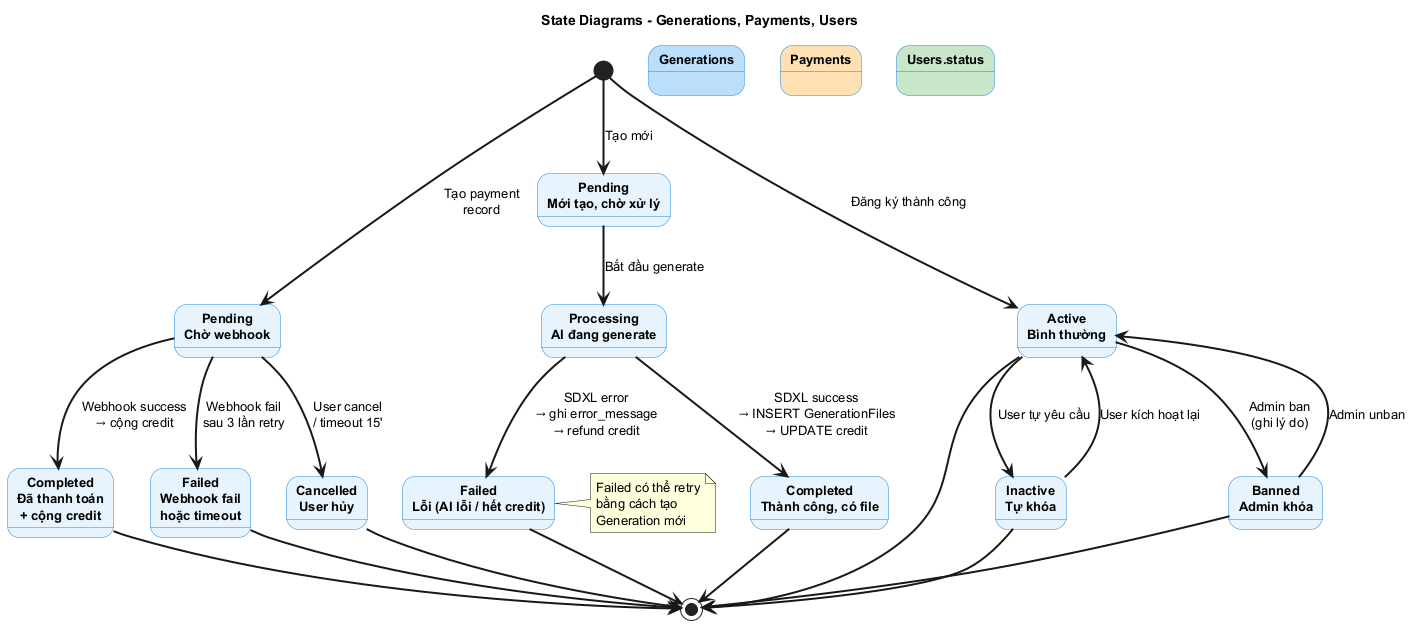

The diagram above was rendered by PlantUML. Its source (embedded in the PNG):
@startuml StateDiagrams
title State Diagrams - Generations, Payments, Users

skinparam state {
  BackgroundColor #E8F4FD
  BorderColor #1E88E5
  FontSize 13
  FontStyle bold
}
skinparam arrowThickness 2

' ============== 1. GENERATIONS ==============
state "Generations" as SG #BBDEFB
state "**Pending**\nMới tạo, chờ xử lý" as SP
state "**Processing**\nAI đang generate" as SPR
state "**Completed**\nThành công, có file" as SC
state "**Failed**\nLỗi (AI lỗi / hết credit)" as SF

[*] -down-> SP : Tạo mới
SP --> SPR : Bắt đầu generate
SPR --> SC : SDXL success\n→ INSERT GenerationFiles\n→ UPDATE credit
SPR --> SF : SDXL error\n→ ghi error_message\n→ refund credit
SC --> [*]
SF --> [*]

note right of SF
  Failed có thể retry
  bằng cách tạo
  Generation mới
end note

' ============== 2. PAYMENTS ==============
state "Payments" as SPa #FFE0B2
state "**Pending**\nChờ webhook" as SPP
state "**Completed**\nĐã thanh toán\n+ cộng credit" as SPC
state "**Failed**\nWebhook fail\nhoặc timeout" as SPF
state "**Cancelled**\nUser hủy" as SPCN

[*] -right-> SPP : Tạo payment\nrecord
SPP --> SPC : Webhook success\n→ cộng credit
SPP --> SPF : Webhook fail\nsau 3 lần retry
SPP --> SPCN : User cancel\n/ timeout 15'
SPC --> [*]
SPF --> [*]
SPCN --> [*]

' ============== 3. USER STATUS ==============
state "Users.status" as SU #C8E6C9
state "**Active**\nBình thường" as SUA
state "**Inactive**\nTự khóa" as SUI
state "**Banned**\nAdmin khóa" as SUB

[*] -down-> SUA : Đăng ký thành công
SUA --> SUI : User tự yêu cầu
SUA --> SUB : Admin ban\n(ghi lý do)
SUI --> SUA : User kích hoạt lại
SUB --> SUA : Admin unban
SUI --> [*]
SUB --> [*]
SUA --> [*]

@enduml